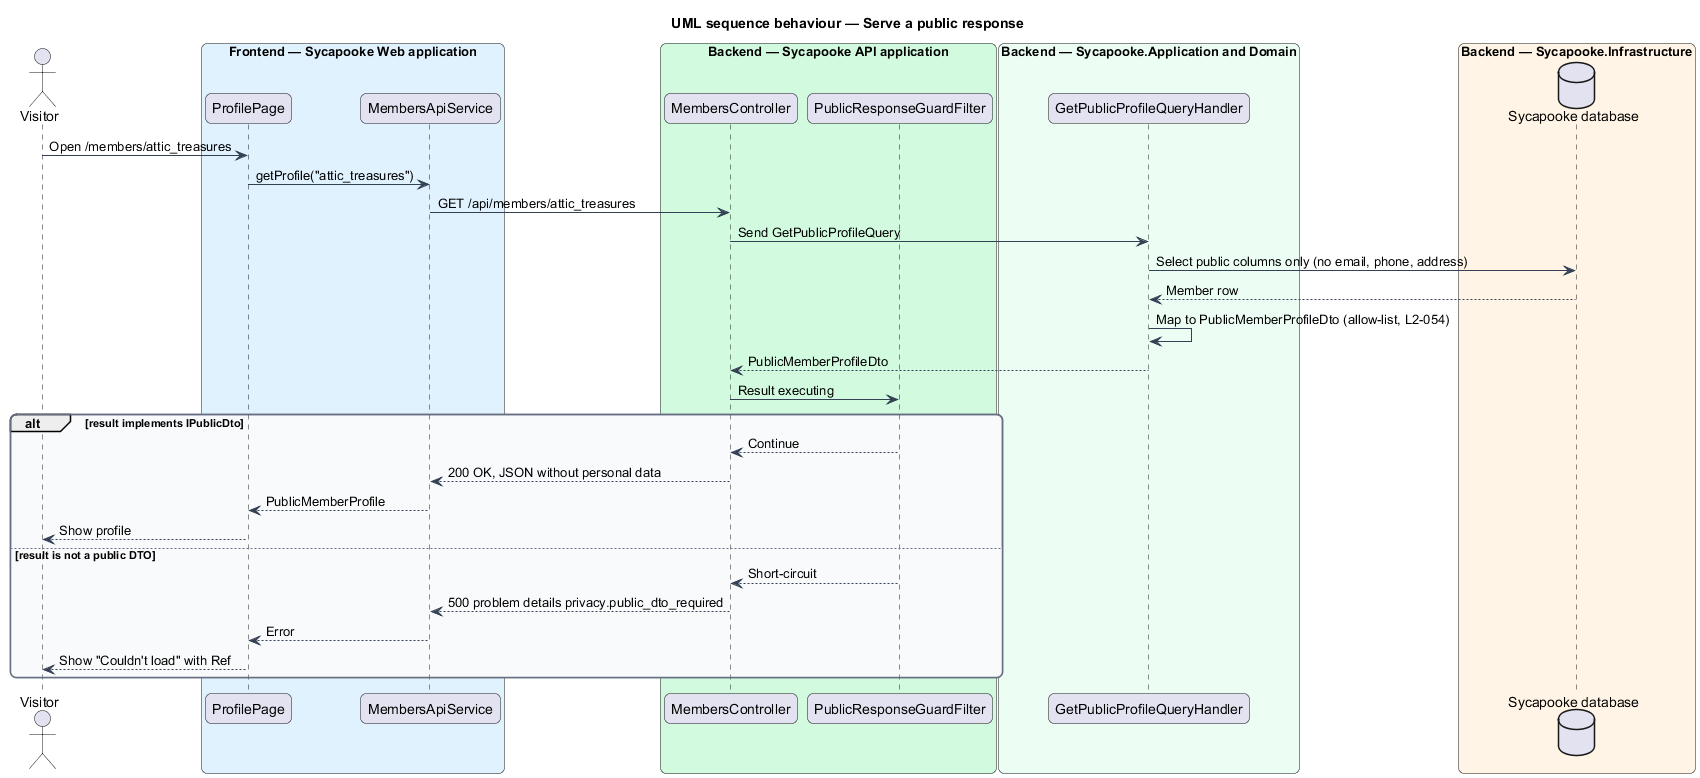

The diagram above was rendered by PlantUML. Its source (embedded in the PNG):
@startuml
title UML sequence behaviour — Serve a public response
skinparam backgroundColor #FFFFFF
skinparam shadowing false
skinparam roundcorner 12
skinparam defaultFontName Arial
skinparam ArrowColor #344054
skinparam rectangle {
  BorderColor #344054
  FontColor #101828
}
skinparam package {
  BorderColor #667085
  FontColor #101828
  BackgroundColor #F9FAFB
}
actor "Visitor" as actor
box "Frontend — Sycapooke Web application" #E0F2FE
  participant "ProfilePage" as page
  participant "MembersApiService" as client
end box
box "Backend — Sycapooke API application" #D1FADF
  participant "MembersController" as controller
  participant "PublicResponseGuardFilter" as guard
end box
box "Backend — Sycapooke.Application and Domain" #ECFDF3
  participant "GetPublicProfileQueryHandler" as handler
end box
box "Backend — Sycapooke.Infrastructure" #FFF4E5
  database "Sycapooke database" as db
end box
actor -> page : Open /members/attic_treasures
page -> client : getProfile("attic_treasures")
client -> controller : GET /api/members/attic_treasures
controller -> handler : Send GetPublicProfileQuery
handler -> db : Select public columns only (no email, phone, address)
db --> handler : Member row
handler -> handler : Map to PublicMemberProfileDto (allow-list, L2-054)
handler --> controller : PublicMemberProfileDto
controller -> guard : Result executing
alt result implements IPublicDto
  guard --> controller : Continue
  controller --> client : 200 OK, JSON without personal data
  client --> page : PublicMemberProfile
  page --> actor : Show profile
else result is not a public DTO
  guard --> controller : Short-circuit
  controller --> client : 500 problem details privacy.public_dto_required
  client --> page : Error
  page --> actor : Show "Couldn't load" with Ref
end
@enduml